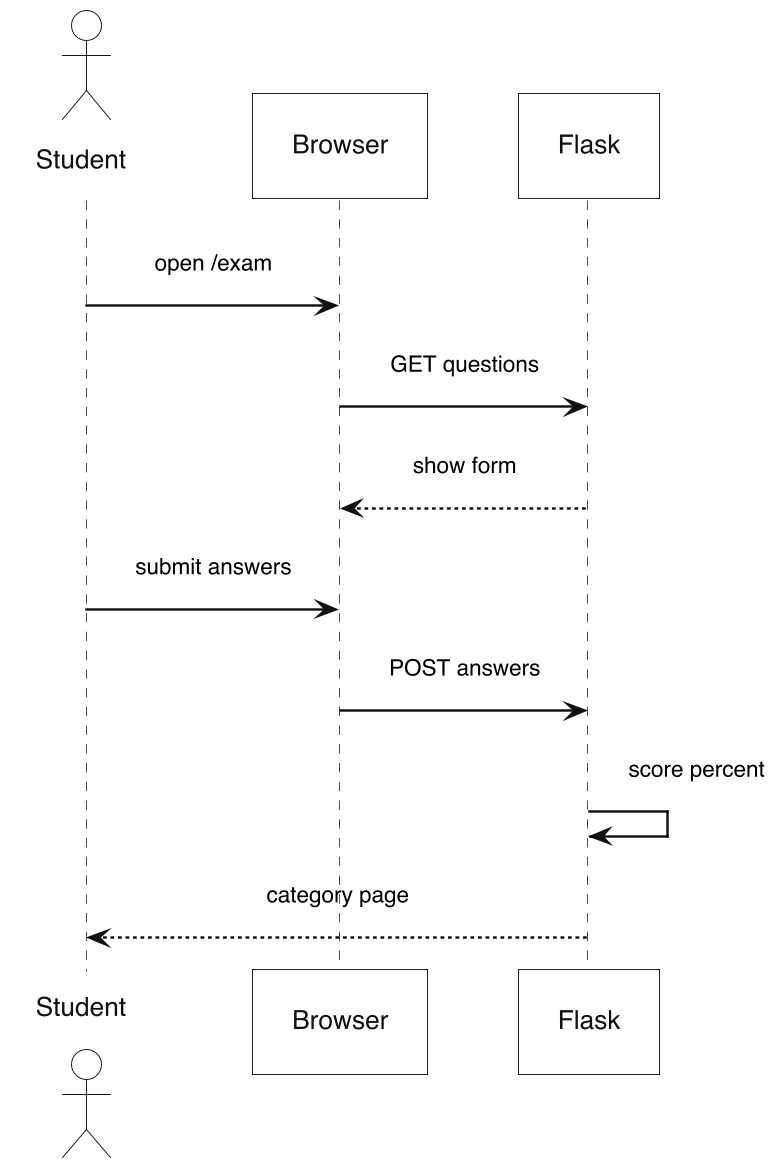

The diagram above was rendered by PlantUML. Its source (embedded in the PNG):
@startuml
!include style.iuml
skinparam linetype polyline
skinparam sequenceMessageAlign center
skinparam responseMessageBelowArrow true

actor Student
participant Browser
participant Flask

Student -> Browser : open /exam
Browser -> Flask : GET questions
Flask --> Browser : show form
Student -> Browser : submit answers
Browser -> Flask : POST answers
Flask -> Flask : score percent
Flask --> Student : category page
@enduml